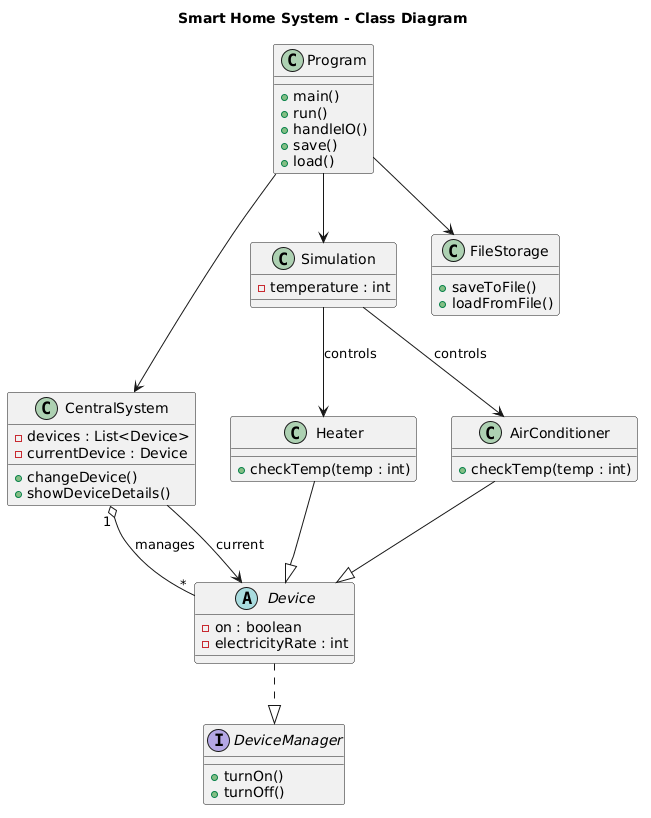

The diagram above was rendered by PlantUML. Its source (embedded in the PNG):
@startuml
title Smart Home System - Class Diagram

' =========================
' Interfaces
' =========================
interface DeviceManager {
    +turnOn()
    +turnOff()
}

' =========================
' Abstract Class
' =========================
abstract class Device {
    -on : boolean
    -electricityRate : int
}

Device ..|> DeviceManager

' =========================
' Concrete Device Classes
' =========================
class Heater {
    +checkTemp(temp : int)
}

class AirConditioner {
    +checkTemp(temp : int)
}

Heater --|> Device
AirConditioner --|> Device

' =========================
' Core System Classes
' =========================
class CentralSystem {
    -devices : List<Device>
    -currentDevice : Device
    +changeDevice()
    +showDeviceDetails()
}

class Simulation {
    -temperature : int
}

class Program {
    +main()
    +run()
    +handleIO()
    +save()
    +load()
}

class FileStorage {
    +saveToFile()
    +loadFromFile()
}

' =========================
' Relationships
' =========================
CentralSystem "1" o-- "*" Device : manages
CentralSystem --> Device : current

Simulation --> Heater : controls
Simulation --> AirConditioner : controls

Program --> CentralSystem
Program --> Simulation
Program --> FileStorage
@enduml